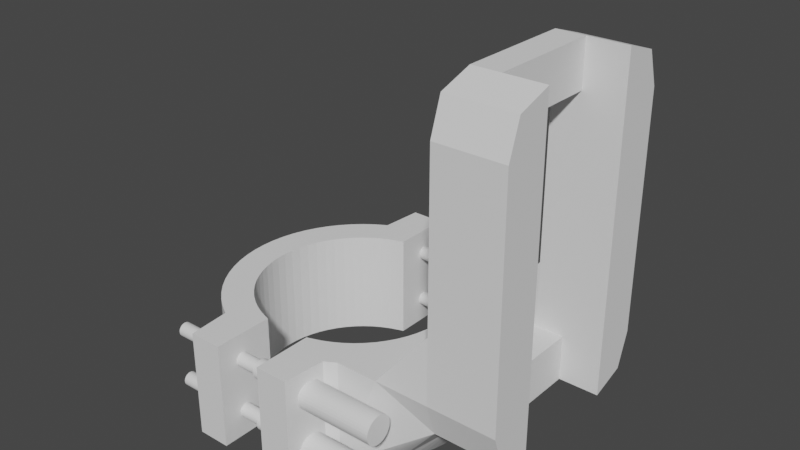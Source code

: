 # Source: SprayServo.blend  (saved by Blender 2.93.20; exported with 4.5.12 LTS)
import bpy
from mathutils import Matrix  # noqa: F401  (used for matrix-valued properties, if any)

bpy.ops.wm.read_factory_settings(use_empty=True)
scene = bpy.context.scene
scene.name = 'Scene'

# ---- collections
col_collection = bpy.data.collections.new('Collection'); scene.collection.children.link(col_collection)

# ---- world
world_world = bpy.data.worlds.new('World'); scene.world = world_world
world_world.use_nodes = True; world_world.node_tree.nodes.clear()
_N = world_world.node_tree.nodes; _L = world_world.node_tree.links
n0 = _N.new('ShaderNodeOutputWorld'); n0.name = 'World Output'; n0.location = (300, 300)
n1 = _N.new('ShaderNodeBackground'); n1.name = 'Background'; n1.location = (10, 300)
n1.inputs[0].default_value = (0.05088, 0.05088, 0.05088, 1.0)
_L.new(n1.outputs[0], n0.inputs[0])
n0.is_active_output = True
world_world.color = (0.05088, 0.05088, 0.05088)
world_world.use_sun_shadow = False
world_world.sun_shadow_jitter_overblur = 0.0

# ---- meshes
me_circle = bpy.data.meshes.new('Circle')
me_circle.from_pydata([(-4.292, 17.0, 9.0), (-5.08, 16.75, 9.0), (-6.697, 16.17, 9.0), (-8.249, 15.43, 9.0), (-9.722, 14.55, 9.0), (-11.1, 13.53, 9.0), (-12.37, 12.37, 9.0), (-13.53, 11.1, 9.0), (-14.55, 9.722, 9.0), (-15.43, 8.249, 9.0), (-16.17, 6.697, 9.0), (-16.75, 5.08, 9.0), (-17.16, 3.414, 9.0), (-17.42, 1.715, 9.0), (-4.292, 22.44, 9.0), (-6.643, 21.9, 9.0), (-8.757, 21.14, 9.0), (-10.79, 20.18, 9.0), (-12.71, 19.03, 9.0), (-14.52, 17.69, 9.0), (-16.18, 16.18, 9.0), (-17.69, 14.52, 9.0), (-19.03, 12.71, 9.0), (-20.18, 10.79, 9.0), (-21.14, 8.757, 9.0), (-21.9, 6.643, 9.0), (-22.44, 4.464, 9.0), (-22.77, 2.243, 9.0), (-5.08, 16.75, -10.0), (-4.292, 27.66, 9.0), (-6.259, 27.66, 9.0), (-8.251, 27.66, 9.0), (-10.16, 27.66, 9.0), (-17.5, 0.0, 9.0), (-22.88, 0.0, 9.0), (-4.292, 17.0, -10.0), (-6.697, 16.17, -10.0), (-8.249, 15.43, -10.0), (-9.722, 14.55, -10.0), (-11.1, 13.53, -10.0), (-12.37, 12.37, -10.0), (-13.53, 11.1, -10.0), (-14.55, 9.722, -10.0), (-15.43, 8.249, -10.0), (-16.17, 6.697, -10.0), (-16.75, 5.08, -10.0), (-17.16, 3.414, -10.0), (-17.42, 1.715, -10.0), (-4.292, 22.44, -10.0), (-6.643, 21.9, -10.0), (-8.757, 21.14, -10.0), (-10.79, 20.18, -10.0), (-12.71, 19.03, -10.0), (-14.52, 17.69, -10.0), (-16.18, 16.18, -10.0), (-17.69, 14.52, -10.0), (-19.03, 12.71, -10.0), (-20.18, 10.79, -10.0), (-21.14, 8.757, -10.0), (-21.9, 6.643, -10.0), (-22.44, 4.464, -10.0), (-22.77, 2.243, -10.0), (-4.292, 27.66, -10.0), (-6.259, 27.66, -10.0), (-8.251, 27.66, -10.0), (-10.16, 27.66, -10.0), (-17.5, 0.0, -10.0), (-22.88, 0.0, -10.0)], [], [(13, 12, 26, 27), (33, 13, 27, 34), (1, 0, 14, 15), (2, 1, 15, 16), (3, 2, 16, 17), (4, 3, 17, 18), (5, 4, 18, 19), (6, 5, 19, 20), (7, 6, 20, 21), (8, 7, 21, 22), (9, 8, 22, 23), (10, 9, 23, 24), (11, 10, 24, 25), (12, 11, 25, 26), (16, 15, 30, 31), (17, 16, 31, 32), (15, 14, 29, 30), (47, 61, 60, 46), (66, 67, 61, 47), (28, 49, 48, 35), (36, 50, 49, 28), (37, 51, 50, 36), (38, 52, 51, 37), (39, 53, 52, 38), (40, 54, 53, 39), (41, 55, 54, 40), (42, 56, 55, 41), (43, 57, 56, 42), (44, 58, 57, 43), (45, 59, 58, 44), (46, 60, 59, 45), (50, 64, 63, 49), (51, 65, 64, 50), (49, 63, 62, 48), (29, 62, 63, 30), (30, 63, 64, 31), (31, 64, 65, 32), (17, 51, 52, 18), (32, 65, 51, 17), (18, 52, 53, 19), (14, 48, 62, 29), (19, 53, 54, 20), (20, 54, 55, 21), (21, 55, 56, 22), (22, 56, 57, 23), (23, 57, 58, 24), (24, 58, 59, 25), (1, 28, 35, 0), (25, 59, 60, 26), (2, 36, 28, 1), (26, 60, 61, 27), (3, 37, 36, 2), (27, 61, 67, 34), (4, 38, 37, 3), (5, 39, 38, 4), (6, 40, 39, 5), (7, 41, 40, 6), (8, 42, 41, 7), (9, 43, 42, 8), (10, 44, 43, 9), (11, 45, 44, 10), (12, 46, 45, 11), (13, 47, 46, 12), (0, 35, 48, 14), (33, 66, 47, 13)])
_uv = me_circle.uv_layers.new(name='UVMap')
_uv.uv.foreach_set('vector', [0.0, 0.0, 0.0, 0.0, 0.0, 0.0, 0.0, 0.0, 0.0, 0.0, 0.0, 0.0, 0.0, 0.0, 0.0, 0.0, 0.0, 0.0, 0.0, 0.0, 0.0, 0.0, 0.0, 0.0, 0.0, 0.0, 0.0, 0.0, 0.0, 0.0, 0.0, 0.0, 0.0, 0.0, 0.0, 0.0, 0.0, 0.0, 0.0, 0.0, 0.0, 0.0, 0.0, 0.0, 0.0, 0.0, 0.0, 0.0, 0.0, 0.0, 0.0, 0.0, 0.0, 0.0, 0.0, 0.0, 0.0, 0.0, 0.0, 0.0, 0.0, 0.0, 0.0, 0.0, 0.0, 0.0, 0.0, 0.0, 0.0, 0.0, 0.0, 0.0, 0.0, 0.0, 0.0, 0.0, 0.0, 0.0, 0.0, 0.0, 0.0, 0.0, 0.0, 0.0, 0.0, 0.0, 0.0, 0.0, 0.0, 0.0, 0.0, 0.0, 0.0, 0.0, 0.0, 0.0, 0.0, 0.0, 0.0, 0.0, 0.0, 0.0, 0.0, 0.0, 0.0, 0.0, 0.0, 0.0, 0.0, 0.0, 0.0, 0.0, 0.0, 0.0, 0.0, 0.0, 0.0, 0.0, 0.0, 0.0, 0.0, 0.0, 0.0, 0.0, 0.0, 0.0, 0.0, 0.0, 0.0, 0.0, 0.0, 0.0, 0.0, 0.0, 0.0, 0.0, 0.0, 0.0, 0.0, 0.0, 0.0, 0.0, 0.0, 0.0, 0.0, 0.0, 0.0, 0.0, 0.0, 0.0, 0.0, 0.0, 0.0, 0.0, 0.0, 0.0, 0.0, 0.0, 0.0, 0.0, 0.0, 0.0, 0.0, 0.0, 0.0, 0.0, 0.0, 0.0, 0.0, 0.0, 0.0, 0.0, 0.0, 0.0, 0.0, 0.0, 0.0, 0.0, 0.0, 0.0, 0.0, 0.0, 0.0, 0.0, 0.0, 0.0, 0.0, 0.0, 0.0, 0.0, 0.0, 0.0, 0.0, 0.0, 0.0, 0.0, 0.0, 0.0, 0.0, 0.0, 0.0, 0.0, 0.0, 0.0, 0.0, 0.0, 0.0, 0.0, 0.0, 0.0, 0.0, 0.0, 0.0, 0.0, 0.0, 0.0, 0.0, 0.0, 0.0, 0.0, 0.0, 0.0, 0.0, 0.0, 0.0, 0.0, 0.0, 0.0, 0.0, 0.0, 0.0, 0.0, 0.0, 0.0, 0.0, 0.0, 0.0, 0.0, 0.0, 0.0, 0.0, 0.0, 0.0, 0.0, 0.0, 0.0, 0.0, 0.0, 0.0, 0.0, 0.0, 0.0, 0.0, 0.0, 0.0, 0.0, 0.0, 0.0, 0.0, 0.0, 0.0, 0.0, 0.0, 0.0, 0.0, 0.0, 0.0, 0.0, 0.0, 0.0, 0.0, 0.0, 0.0, 0.0, 0.0, 0.0, 0.0, 0.0, 0.0, 0.0, 0.0, 0.0, 0.0, 0.0, 0.0, 0.0, 0.0, 0.0, 0.0, 0.0, 0.0, 0.0, 0.0, 0.0, 0.0, 0.0, 0.0, 0.0, 0.0, 0.0, 0.0, 0.0, 0.0, 0.0, 0.0, 0.0, 0.0, 0.0, 0.0, 0.0, 0.0, 0.0, 0.0, 0.0, 0.0, 0.0, 0.0, 0.0, 0.0, 0.0, 0.0, 0.0, 0.0, 0.0, 0.0, 0.0, 0.0, 0.0, 0.0, 0.0, 0.0, 0.0, 0.0, 0.0, 0.0, 0.0, 0.0, 0.0, 0.0, 0.0, 0.0, 0.0, 0.0, 0.0, 0.0, 0.0, 0.0, 0.0, 0.0, 0.0, 0.0, 0.0, 0.0, 0.0, 0.0, 0.0, 0.0, 0.0, 0.0, 0.0, 0.0, 0.0, 0.0, 0.0, 0.0, 0.0, 0.0, 0.0, 0.0, 0.0, 0.0, 0.0, 0.0, 0.0, 0.0, 0.0, 0.0, 0.0, 0.0, 0.0, 0.0, 0.0, 0.0, 0.0, 0.0, 0.0, 0.0, 0.0, 0.0, 0.0, 0.0, 0.0, 0.0, 0.0, 0.0, 0.0, 0.0, 0.0, 0.0, 0.0, 0.0, 0.0, 0.0, 0.0, 0.0, 0.0, 0.0, 0.0, 0.0, 0.0, 0.0, 0.0, 0.0, 0.0, 0.0, 0.0, 0.0, 0.0, 0.0, 0.0, 0.0, 0.0, 0.0, 0.0, 0.0, 0.0, 0.0, 0.0, 0.0, 0.0, 0.0, 0.0, 0.0, 0.0, 0.0, 0.0, 0.0, 0.0, 0.0, 0.0, 0.0, 0.0, 0.0, 0.0, 0.0, 0.0, 0.0, 0.0, 0.0, 0.0, 0.0, 0.0, 0.0, 0.0, 0.0, 0.0, 0.0, 0.0, 0.0, 0.0, 0.0, 0.0, 0.0, 0.0, 0.0, 0.0, 0.0, 0.0, 0.0, 0.0, 0.0, 0.0, 0.0, 0.0, 0.0, 0.0, 0.0, 0.0, 0.0, 0.0, 0.0, 0.0, 0.0, 0.0, 0.0, 0.0, 0.0, 0.0, 0.0, 0.0, 0.0, 0.0, 0.0, 0.0, 0.0, 0.0, 0.0, 0.0, 0.0, 0.0, 0.0, 0.0, 0.0, 0.0, 0.0, 0.0, 0.0, 0.0, 0.0, 0.0, 0.0, 0.0, 0.0, 0.0, 0.0, 0.0, 0.0, 0.0, 0.0, 0.0])
me_circle.use_remesh_fix_poles = True
me_circle.use_remesh_preserve_attributes = False
me_circle.update()
me_circle_002 = bpy.data.meshes.new('Circle.002')
me_circle_002.from_pydata([(8.483, 25.41, 4.347), (8.483, 25.37, 4.835), (8.483, 25.22, 5.304), (8.483, 24.99, 5.736), (8.483, 24.68, 6.115), (8.483, 24.3, 6.426), (8.483, 23.87, 6.657), (8.483, 23.4, 6.799), (8.483, 22.91, 6.847), (8.483, 22.43, 6.799), (8.483, 21.96, 6.657), (8.483, 21.53, 6.426), (8.483, 21.15, 6.115), (8.483, 20.84, 5.736), (8.483, 20.61, 5.304), (8.483, 20.46, 4.835), (8.483, 20.41, 4.347), (8.483, 20.46, 3.859), (8.483, 20.61, 3.39), (8.483, 20.84, 2.958), (8.483, 21.15, 2.579), (8.483, 21.53, 2.268), (8.483, 21.96, 2.037), (8.483, 22.43, 1.895), (8.483, 22.91, 1.847), (8.483, 23.4, 1.895), (8.483, 23.87, 2.037), (8.483, 24.3, 2.268), (8.483, 24.68, 2.579), (8.483, 24.99, 2.958), (8.483, 25.22, 3.39), (8.483, 25.37, 3.859), (-0.007908, 23.58, 2.73), (8.483, 24.66, 4.347), (8.483, 24.63, 4.689), (8.483, 24.53, 5.017), (8.483, 24.37, 5.319), (8.483, 24.15, 5.585), (8.483, 23.89, 5.802), (8.483, 23.58, 5.964), (8.483, 23.26, 6.064), (8.483, 22.91, 6.097), (8.483, 22.57, 6.064), (8.483, 22.25, 5.964), (8.483, 21.94, 5.802), (8.483, 21.68, 5.585), (8.483, 21.46, 5.319), (8.483, 21.3, 5.017), (8.483, 21.2, 4.689), (8.483, 21.16, 4.347), (8.483, 21.2, 4.006), (8.483, 21.3, 3.677), (8.483, 21.46, 3.375), (8.483, 21.68, 3.11), (8.483, 21.94, 2.892), (8.483, 22.25, 2.73), (8.483, 22.57, 2.631), (8.483, 22.91, 2.597), (8.483, 23.26, 2.631), (8.483, 23.58, 2.73), (8.483, 23.89, 2.892), (8.483, 24.15, 3.11), (8.483, 24.37, 3.375), (8.483, 24.53, 3.677), (8.483, 24.63, 4.006), (24.15, 25.41, 4.347), (-17.97, 24.16, 4.347), (-17.97, 24.14, 4.591), (-17.97, 24.07, 4.826), (-17.97, 23.95, 5.042), (-17.97, 23.8, 5.231), (-17.97, 23.61, 5.387), (-17.97, 23.39, 5.502), (-17.97, 23.16, 5.573), (-17.97, 22.91, 5.597), (-17.97, 22.67, 5.573), (-17.97, 22.44, 5.502), (-17.97, 22.22, 5.387), (-17.97, 22.03, 5.231), (-17.97, 21.88, 5.042), (-17.97, 21.76, 4.826), (-17.97, 21.69, 4.591), (-17.97, 21.66, 4.347), (-17.97, 21.69, 4.103), (-17.97, 21.76, 3.869), (-17.97, 21.88, 3.653), (-17.97, 22.03, 3.463), (-17.97, 22.22, 3.308), (-17.97, 22.44, 3.192), (-17.97, 22.67, 3.121), (-17.97, 22.91, 3.097), (-17.97, 23.16, 3.121), (-17.97, 23.39, 3.192), (-17.97, 23.61, 3.308), (-17.97, 23.8, 3.463), (-17.97, 23.95, 3.653), (-17.97, 24.07, 3.869), (-17.97, 24.14, 4.103), (-17.97, 22.91, 4.347), (24.15, 25.37, 4.835), (24.15, 25.22, 5.304), (24.15, 24.99, 5.736), (24.15, 24.68, 6.115), (24.15, 24.3, 6.426), (24.15, 23.87, 6.657), (24.15, 23.4, 6.799), (24.15, 22.91, 6.847), (24.15, 22.43, 6.799), (24.15, 21.96, 6.657), (24.15, 21.53, 6.426), (24.15, 21.15, 6.115), (24.15, 20.84, 5.736), (24.15, 20.61, 5.304), (24.15, 20.46, 4.835), (24.15, 20.41, 4.347), (24.15, 20.46, 3.859), (24.15, 20.61, 3.39), (24.15, 20.84, 2.958), (24.15, 21.15, 2.579), (24.15, 21.53, 2.268), (24.15, 21.96, 2.037), (24.15, 22.43, 1.895), (24.15, 22.91, 1.847), (24.15, 23.4, 1.895), (24.15, 23.87, 2.037), (24.15, 24.3, 2.268), (24.15, 24.68, 2.579), (24.15, 24.99, 2.958), (24.15, 25.22, 3.39), (24.15, 25.37, 3.859), (24.15, 22.91, 4.347), (-0.007908, 21.68, 5.585), (-0.007908, 23.26, 2.631), (-0.007908, 21.94, 5.802), (-0.007908, 22.91, 2.597), (-0.007908, 22.25, 5.964), (-0.007908, 22.57, 2.631), (-0.007908, 22.57, 6.064), (-0.007908, 22.25, 2.73), (-0.007908, 22.91, 6.097), (-0.007908, 21.94, 2.892), (-0.007908, 23.26, 6.064), (-0.007908, 21.68, 3.11), (-0.007908, 23.58, 5.964), (-0.007908, 21.46, 3.375), (-0.007908, 23.89, 5.802), (-0.007908, 21.3, 3.677), (-0.007908, 24.63, 4.006), (-0.007908, 24.15, 5.585), (-0.007908, 21.2, 4.006), (-0.007908, 24.53, 3.677), (-0.007908, 24.37, 5.319), (-0.007908, 21.16, 4.347), (-0.007908, 24.37, 3.375), (-0.007908, 24.53, 5.017), (-0.007908, 21.2, 4.689), (-0.007908, 24.15, 3.11), (-0.007908, 23.89, 2.892), (-0.007908, 24.63, 4.689), (-0.007908, 24.66, 4.347), (-0.007908, 21.3, 5.017), (-0.007908, 21.46, 5.319), (-0.007908, 23.61, 3.308), (-0.007908, 24.16, 4.347), (-0.007908, 21.88, 5.042), (-0.007908, 23.39, 3.192), (-0.007908, 22.03, 5.231), (-0.007908, 23.16, 3.121), (-0.007908, 22.22, 5.387), (-0.007908, 22.91, 3.097), (-0.007908, 22.44, 5.502), (-0.007908, 22.67, 3.121), (-0.007908, 22.67, 5.573), (-0.007908, 22.44, 3.192), (-0.007908, 22.91, 5.597), (-0.007908, 22.22, 3.308), (-0.007908, 23.16, 5.573), (-0.007908, 22.03, 3.463), (-0.007908, 23.39, 5.502), (-0.007908, 21.88, 3.653), (-0.007908, 23.61, 5.387), (-0.007908, 21.76, 3.869), (-0.007908, 24.14, 4.103), (-0.007908, 23.8, 5.231), (-0.007908, 21.69, 4.103), (-0.007908, 24.07, 3.869), (-0.007908, 23.95, 5.042), (-0.007908, 21.66, 4.347), (-0.007908, 23.95, 3.653), (-0.007908, 24.07, 4.826), (-0.007908, 21.69, 4.591), (-0.007908, 23.8, 3.463), (-0.007908, 24.14, 4.591), (-0.007908, 21.76, 4.826), (8.483, 25.41, -5.459), (8.483, 25.37, -4.972), (8.483, 25.22, -4.503), (8.483, 24.99, -4.07), (8.483, 24.68, -3.691), (8.483, 24.3, -3.381), (8.483, 23.87, -3.15), (8.483, 23.4, -3.007), (8.483, 22.91, -2.959), (8.483, 22.43, -3.007), (8.483, 21.96, -3.15), (8.483, 21.53, -3.381), (8.483, 21.15, -3.691), (8.483, 20.84, -4.07), (8.483, 20.61, -4.503), (8.483, 20.46, -4.972), (8.483, 20.41, -5.459), (8.483, 20.46, -5.947), (8.483, 20.61, -6.416), (8.483, 20.84, -6.848), (8.483, 21.15, -7.227), (8.483, 21.53, -7.538), (8.483, 21.96, -7.769), (8.483, 22.43, -7.911), (8.483, 22.91, -7.959), (8.483, 23.4, -7.911), (8.483, 23.87, -7.769), (8.483, 24.3, -7.538), (8.483, 24.68, -7.227), (8.483, 24.99, -6.848), (8.483, 25.22, -6.416), (8.483, 25.37, -5.947), (-0.007908, 23.58, -7.076), (8.483, 24.66, -5.459), (8.483, 24.63, -5.118), (8.483, 24.53, -4.79), (8.483, 24.37, -4.487), (8.483, 24.15, -4.222), (8.483, 23.89, -4.004), (8.483, 23.58, -3.842), (8.483, 23.26, -3.743), (8.483, 22.91, -3.709), (8.483, 22.57, -3.743), (8.483, 22.25, -3.842), (8.483, 21.94, -4.004), (8.483, 21.68, -4.222), (8.483, 21.46, -4.487), (8.483, 21.3, -4.79), (8.483, 21.2, -5.118), (8.483, 21.16, -5.459), (8.483, 21.2, -5.801), (8.483, 21.3, -6.129), (8.483, 21.46, -6.431), (8.483, 21.68, -6.697), (8.483, 21.94, -6.914), (8.483, 22.25, -7.076), (8.483, 22.57, -7.176), (8.483, 22.91, -7.209), (8.483, 23.26, -7.176), (8.483, 23.58, -7.076), (8.483, 23.89, -6.914), (8.483, 24.15, -6.697), (8.483, 24.37, -6.431), (8.483, 24.53, -6.129), (8.483, 24.63, -5.801), (24.15, 25.41, -5.459), (-17.97, 24.16, -5.459), (-17.97, 24.14, -5.215), (-17.97, 24.07, -4.981), (-17.97, 23.95, -4.765), (-17.97, 23.8, -4.575), (-17.97, 23.61, -4.42), (-17.97, 23.39, -4.304), (-17.97, 23.16, -4.233), (-17.97, 22.91, -4.209), (-17.97, 22.67, -4.233), (-17.97, 22.44, -4.304), (-17.97, 22.22, -4.42), (-17.97, 22.03, -4.575), (-17.97, 21.88, -4.765), (-17.97, 21.76, -4.981), (-17.97, 21.69, -5.215), (-17.97, 21.66, -5.459), (-17.97, 21.69, -5.703), (-17.97, 21.76, -5.938), (-17.97, 21.88, -6.154), (-17.97, 22.03, -6.343), (-17.97, 22.22, -6.499), (-17.97, 22.44, -6.614), (-17.97, 22.67, -6.685), (-17.97, 22.91, -6.709), (-17.97, 23.16, -6.685), (-17.97, 23.39, -6.614), (-17.97, 23.61, -6.499), (-17.97, 23.8, -6.343), (-17.97, 23.95, -6.154), (-17.97, 24.07, -5.938), (-17.97, 24.14, -5.703), (-17.97, 22.91, -5.459), (24.15, 25.37, -4.972), (24.15, 25.22, -4.503), (24.15, 24.99, -4.07), (24.15, 24.68, -3.691), (24.15, 24.3, -3.381), (24.15, 23.87, -3.15), (24.15, 23.4, -3.007), (24.15, 22.91, -2.959), (24.15, 22.43, -3.007), (24.15, 21.96, -3.15), (24.15, 21.53, -3.381), (24.15, 21.15, -3.691), (24.15, 20.84, -4.07), (24.15, 20.61, -4.503), (24.15, 20.46, -4.972), (24.15, 20.41, -5.459), (24.15, 20.46, -5.947), (24.15, 20.61, -6.416), (24.15, 20.84, -6.848), (24.15, 21.15, -7.227), (24.15, 21.53, -7.538), (24.15, 21.96, -7.769), (24.15, 22.43, -7.911), (24.15, 22.91, -7.959), (24.15, 23.4, -7.911), (24.15, 23.87, -7.769), (24.15, 24.3, -7.538), (24.15, 24.68, -7.227), (24.15, 24.99, -6.848), (24.15, 25.22, -6.416), (24.15, 25.37, -5.947), (24.15, 22.91, -5.459), (-0.007908, 21.68, -4.222), (-0.007908, 23.26, -7.176), (-0.007908, 21.94, -4.004), (-0.007908, 22.91, -7.209), (-0.007908, 22.25, -3.842), (-0.007908, 22.57, -7.176), (-0.007908, 22.57, -3.743), (-0.007908, 22.25, -7.076), (-0.007908, 22.91, -3.709), (-0.007908, 21.94, -6.914), (-0.007908, 23.26, -3.743), (-0.007908, 21.68, -6.697), (-0.007908, 23.58, -3.842), (-0.007908, 21.46, -6.431), (-0.007908, 23.89, -4.004), (-0.007908, 21.3, -6.129), (-0.007908, 24.63, -5.801), (-0.007908, 24.15, -4.222), (-0.007908, 21.2, -5.801), (-0.007908, 24.53, -6.129), (-0.007908, 24.37, -4.487), (-0.007908, 21.16, -5.459), (-0.007908, 24.37, -6.431), (-0.007908, 24.53, -4.79), (-0.007908, 21.2, -5.118), (-0.007908, 24.15, -6.697), (-0.007908, 23.89, -6.914), (-0.007908, 24.63, -5.118), (-0.007908, 24.66, -5.459), (-0.007908, 21.3, -4.79), (-0.007908, 21.46, -4.487), (-0.007908, 23.61, -6.499), (-0.007908, 24.16, -5.459), (-0.007908, 21.88, -4.765), (-0.007908, 23.39, -6.614), (-0.007908, 22.03, -4.575), (-0.007908, 23.16, -6.685), (-0.007908, 22.22, -4.42), (-0.007908, 22.91, -6.709), (-0.007908, 22.44, -4.304), (-0.007908, 22.67, -6.685), (-0.007908, 22.67, -4.233), (-0.007908, 22.44, -6.614), (-0.007908, 22.91, -4.209), (-0.007908, 22.22, -6.499), (-0.007908, 23.16, -4.233), (-0.007908, 22.03, -6.343), (-0.007908, 23.39, -4.304), (-0.007908, 21.88, -6.154), (-0.007908, 23.61, -4.42), (-0.007908, 21.76, -5.938), (-0.007908, 24.14, -5.703), (-0.007908, 23.8, -4.575), (-0.007908, 21.69, -5.703), (-0.007908, 24.07, -5.938), (-0.007908, 23.95, -4.765), (-0.007908, 21.66, -5.459), (-0.007908, 23.95, -6.154), (-0.007908, 24.07, -4.981), (-0.007908, 21.69, -5.215), (-0.007908, 23.8, -6.343), (-0.007908, 24.14, -5.215), (-0.007908, 21.76, -4.981)], [], [(23, 24, 122, 121), (9, 10, 108, 107), (22, 23, 121, 120), (8, 9, 107, 106), (21, 22, 120, 119), (7, 8, 106, 105), (20, 21, 119, 118), (6, 7, 105, 104), (19, 20, 118, 117), (5, 6, 104, 103), (18, 19, 117, 116), (31, 0, 65, 129), (4, 5, 103, 102), (17, 18, 116, 115), (30, 31, 129, 128), (3, 4, 102, 101), (16, 17, 115, 114), (29, 30, 128, 127), (2, 3, 101, 100), (15, 16, 114, 113), (28, 29, 127, 126), (1, 2, 100, 99), (14, 15, 113, 112), (27, 28, 126, 125), (0, 1, 99, 65), (13, 14, 112, 111), (26, 27, 125, 124), (12, 13, 111, 110), (25, 26, 124, 123), (11, 12, 110, 109), (24, 25, 123, 122), (10, 11, 109, 108), (162, 165, 92, 93), (164, 166, 78, 79), (165, 167, 91, 92), (166, 168, 77, 78), (167, 169, 90, 91), (168, 170, 76, 77), (169, 171, 89, 90), (170, 172, 75, 76), (171, 173, 88, 89), (172, 174, 74, 75), (173, 175, 87, 88), (174, 176, 73, 74), (175, 177, 86, 87), (176, 178, 72, 73), (177, 179, 85, 86), (178, 180, 71, 72), (179, 181, 84, 85), (163, 182, 97, 66), (180, 183, 70, 71), (181, 184, 83, 84), (182, 185, 96, 97), (183, 186, 69, 70), (184, 187, 82, 83), (185, 188, 95, 96), (186, 189, 68, 69), (187, 190, 81, 82), (188, 191, 94, 95), (189, 192, 67, 68), (190, 193, 80, 81), (191, 162, 93, 94), (192, 163, 66, 67), (193, 164, 79, 80), (11, 10, 43, 44), (25, 24, 57, 58), (12, 11, 44, 45), (26, 25, 58, 59), (13, 12, 45, 46), (27, 26, 59, 60), (14, 13, 46, 47), (1, 0, 33, 34), (28, 27, 60, 61), (15, 14, 47, 48), (2, 1, 34, 35), (29, 28, 61, 62), (16, 15, 48, 49), (3, 2, 35, 36), (30, 29, 62, 63), (17, 16, 49, 50), (4, 3, 36, 37), (31, 30, 63, 64), (18, 17, 50, 51), (5, 4, 37, 38), (0, 31, 64, 33), (19, 18, 51, 52), (6, 5, 38, 39), (20, 19, 52, 53), (7, 6, 39, 40), (21, 20, 53, 54), (8, 7, 40, 41), (22, 21, 54, 55), (9, 8, 41, 42), (23, 22, 55, 56), (10, 9, 42, 43), (24, 23, 56, 57), (82, 81, 98), (69, 68, 98), (96, 95, 98), (83, 82, 98), (70, 69, 98), (97, 96, 98), (84, 83, 98), (71, 70, 98), (66, 97, 98), (85, 84, 98), (72, 71, 98), (86, 85, 98), (73, 72, 98), (87, 86, 98), (74, 73, 98), (88, 87, 98), (75, 74, 98), (89, 88, 98), (76, 75, 98), (90, 89, 98), (77, 76, 98), (91, 90, 98), (78, 77, 98), (92, 91, 98), (79, 78, 98), (93, 92, 98), (80, 79, 98), (67, 66, 98), (94, 93, 98), (81, 80, 98), (68, 67, 98), (95, 94, 98), (114, 130, 113), (101, 130, 100), (128, 130, 127), (115, 130, 114), (102, 130, 101), (129, 130, 128), (116, 130, 115), (103, 130, 102), (65, 130, 129), (117, 130, 116), (104, 130, 103), (118, 130, 117), (105, 130, 104), (119, 130, 118), (106, 130, 105), (120, 130, 119), (107, 130, 106), (121, 130, 120), (108, 130, 107), (122, 130, 121), (109, 130, 108), (123, 130, 122), (110, 130, 109), (124, 130, 123), (111, 130, 110), (125, 130, 124), (112, 130, 111), (99, 130, 65), (126, 130, 125), (113, 130, 112), (100, 130, 99), (127, 130, 126), (47, 46, 161, 160), (34, 33, 159, 158), (61, 60, 157, 156), (48, 47, 160, 155), (35, 34, 158, 154), (62, 61, 156, 153), (49, 48, 155, 152), (36, 35, 154, 151), (63, 62, 153, 150), (50, 49, 152, 149), (37, 36, 151, 148), (64, 63, 150, 147), (51, 50, 149, 146), (38, 37, 148, 145), (33, 64, 147, 159), (52, 51, 146, 144), (39, 38, 145, 143), (53, 52, 144, 142), (40, 39, 143, 141), (54, 53, 142, 140), (41, 40, 141, 139), (55, 54, 140, 138), (42, 41, 139, 137), (56, 55, 138, 136), (43, 42, 137, 135), (57, 56, 136, 134), (44, 43, 135, 133), (58, 57, 134, 132), (45, 44, 133, 131), (59, 58, 132, 32), (46, 45, 131, 161), (60, 59, 32, 157), (160, 161, 164, 193), (158, 159, 163, 192), (156, 157, 162, 191), (155, 160, 193, 190), (154, 158, 192, 189), (153, 156, 191, 188), (152, 155, 190, 187), (151, 154, 189, 186), (150, 153, 188, 185), (149, 152, 187, 184), (148, 151, 186, 183), (147, 150, 185, 182), (146, 149, 184, 181), (145, 148, 183, 180), (159, 147, 182, 163), (144, 146, 181, 179), (143, 145, 180, 178), (142, 144, 179, 177), (141, 143, 178, 176), (140, 142, 177, 175), (139, 141, 176, 174), (138, 140, 175, 173), (137, 139, 174, 172), (136, 138, 173, 171), (135, 137, 172, 170), (134, 136, 171, 169), (133, 135, 170, 168), (132, 134, 169, 167), (131, 133, 168, 166), (32, 132, 167, 165), (161, 131, 166, 164), (157, 32, 165, 162), (217, 218, 316, 315), (203, 204, 302, 301), (216, 217, 315, 314), (202, 203, 301, 300), (215, 216, 314, 313), (201, 202, 300, 299), (214, 215, 313, 312), (200, 201, 299, 298), (213, 214, 312, 311), (199, 200, 298, 297), (212, 213, 311, 310), (225, 194, 259, 323), (198, 199, 297, 296), (211, 212, 310, 309), (224, 225, 323, 322), (197, 198, 296, 295), (210, 211, 309, 308), (223, 224, 322, 321), (196, 197, 295, 294), (209, 210, 308, 307), (222, 223, 321, 320), (195, 196, 294, 293), (208, 209, 307, 306), (221, 222, 320, 319), (194, 195, 293, 259), (207, 208, 306, 305), (220, 221, 319, 318), (206, 207, 305, 304), (219, 220, 318, 317), (205, 206, 304, 303), (218, 219, 317, 316), (204, 205, 303, 302), (356, 359, 286, 287), (358, 360, 272, 273), (359, 361, 285, 286), (360, 362, 271, 272), (361, 363, 284, 285), (362, 364, 270, 271), (363, 365, 283, 284), (364, 366, 269, 270), (365, 367, 282, 283), (366, 368, 268, 269), (367, 369, 281, 282), (368, 370, 267, 268), (369, 371, 280, 281), (370, 372, 266, 267), (371, 373, 279, 280), (372, 374, 265, 266), (373, 375, 278, 279), (357, 376, 291, 260), (374, 377, 264, 265), (375, 378, 277, 278), (376, 379, 290, 291), (377, 380, 263, 264), (378, 381, 276, 277), (379, 382, 289, 290), (380, 383, 262, 263), (381, 384, 275, 276), (382, 385, 288, 289), (383, 386, 261, 262), (384, 387, 274, 275), (385, 356, 287, 288), (386, 357, 260, 261), (387, 358, 273, 274), (205, 204, 237, 238), (219, 218, 251, 252), (206, 205, 238, 239), (220, 219, 252, 253), (207, 206, 239, 240), (221, 220, 253, 254), (208, 207, 240, 241), (195, 194, 227, 228), (222, 221, 254, 255), (209, 208, 241, 242), (196, 195, 228, 229), (223, 222, 255, 256), (210, 209, 242, 243), (197, 196, 229, 230), (224, 223, 256, 257), (211, 210, 243, 244), (198, 197, 230, 231), (225, 224, 257, 258), (212, 211, 244, 245), (199, 198, 231, 232), (194, 225, 258, 227), (213, 212, 245, 246), (200, 199, 232, 233), (214, 213, 246, 247), (201, 200, 233, 234), (215, 214, 247, 248), (202, 201, 234, 235), (216, 215, 248, 249), (203, 202, 235, 236), (217, 216, 249, 250), (204, 203, 236, 237), (218, 217, 250, 251), (276, 275, 292), (263, 262, 292), (290, 289, 292), (277, 276, 292), (264, 263, 292), (291, 290, 292), (278, 277, 292), (265, 264, 292), (260, 291, 292), (279, 278, 292), (266, 265, 292), (280, 279, 292), (267, 266, 292), (281, 280, 292), (268, 267, 292), (282, 281, 292), (269, 268, 292), (283, 282, 292), (270, 269, 292), (284, 283, 292), (271, 270, 292), (285, 284, 292), (272, 271, 292), (286, 285, 292), (273, 272, 292), (287, 286, 292), (274, 273, 292), (261, 260, 292), (288, 287, 292), (275, 274, 292), (262, 261, 292), (289, 288, 292), (308, 324, 307), (295, 324, 294), (322, 324, 321), (309, 324, 308), (296, 324, 295), (323, 324, 322), (310, 324, 309), (297, 324, 296), (259, 324, 323), (311, 324, 310), (298, 324, 297), (312, 324, 311), (299, 324, 298), (313, 324, 312), (300, 324, 299), (314, 324, 313), (301, 324, 300), (315, 324, 314), (302, 324, 301), (316, 324, 315), (303, 324, 302), (317, 324, 316), (304, 324, 303), (318, 324, 317), (305, 324, 304), (319, 324, 318), (306, 324, 305), (293, 324, 259), (320, 324, 319), (307, 324, 306), (294, 324, 293), (321, 324, 320), (241, 240, 355, 354), (228, 227, 353, 352), (255, 254, 351, 350), (242, 241, 354, 349), (229, 228, 352, 348), (256, 255, 350, 347), (243, 242, 349, 346), (230, 229, 348, 345), (257, 256, 347, 344), (244, 243, 346, 343), (231, 230, 345, 342), (258, 257, 344, 341), (245, 244, 343, 340), (232, 231, 342, 339), (227, 258, 341, 353), (246, 245, 340, 338), (233, 232, 339, 337), (247, 246, 338, 336), (234, 233, 337, 335), (248, 247, 336, 334), (235, 234, 335, 333), (249, 248, 334, 332), (236, 235, 333, 331), (250, 249, 332, 330), (237, 236, 331, 329), (251, 250, 330, 328), (238, 237, 329, 327), (252, 251, 328, 326), (239, 238, 327, 325), (253, 252, 326, 226), (240, 239, 325, 355), (254, 253, 226, 351), (354, 355, 358, 387), (352, 353, 357, 386), (350, 351, 356, 385), (349, 354, 387, 384), (348, 352, 386, 383), (347, 350, 385, 382), (346, 349, 384, 381), (345, 348, 383, 380), (344, 347, 382, 379), (343, 346, 381, 378), (342, 345, 380, 377), (341, 344, 379, 376), (340, 343, 378, 375), (339, 342, 377, 374), (353, 341, 376, 357), (338, 340, 375, 373), (337, 339, 374, 372), (336, 338, 373, 371), (335, 337, 372, 370), (334, 336, 371, 369), (333, 335, 370, 368), (332, 334, 369, 367), (331, 333, 368, 366), (330, 332, 367, 365), (329, 331, 366, 364), (328, 330, 365, 363), (327, 329, 364, 362), (326, 328, 363, 361), (325, 327, 362, 360), (226, 326, 361, 359), (355, 325, 360, 358), (351, 226, 359, 356)])
_uv = me_circle_002.uv_layers.new(name='UVMap')
_uv.uv.foreach_set('vector', [0.0, 0.0, 0.0, 0.0, 0.0, 0.0, 0.0, 0.0, 0.0, 0.0, 0.0, 0.0, 0.0, 0.0, 0.0, 0.0, 0.0, 0.0, 0.0, 0.0, 0.0, 0.0, 0.0, 0.0, 0.0, 0.0, 0.0, 0.0, 0.0, 0.0, 0.0, 0.0, 0.0, 0.0, 0.0, 0.0, 0.0, 0.0, 0.0, 0.0, 0.0, 0.0, 0.0, 0.0, 0.0, 0.0, 0.0, 0.0, 0.0, 0.0, 0.0, 0.0, 0.0, 0.0, 0.0, 0.0, 0.0, 0.0, 0.0, 0.0, 0.0, 0.0, 0.0, 0.0, 0.0, 0.0, 0.0, 0.0, 0.0, 0.0, 0.0, 0.0, 0.0, 0.0, 0.0, 0.0, 0.0, 0.0, 0.0, 0.0, 0.0, 0.0, 0.0, 0.0, 0.0, 0.0, 0.0, 0.0, 0.0, 0.0, 0.0, 0.0, 0.0, 0.0, 0.0, 0.0, 0.0, 0.0, 0.0, 0.0, 0.0, 0.0, 0.0, 0.0, 0.0, 0.0, 0.0, 0.0, 0.0, 0.0, 0.0, 0.0, 0.0, 0.0, 0.0, 0.0, 0.0, 0.0, 0.0, 0.0, 0.0, 0.0, 0.0, 0.0, 0.0, 0.0, 0.0, 0.0, 0.0, 0.0, 0.0, 0.0, 0.0, 0.0, 0.0, 0.0, 0.0, 0.0, 0.0, 0.0, 0.0, 0.0, 0.0, 0.0, 0.0, 0.0, 0.0, 0.0, 0.0, 0.0, 0.0, 0.0, 0.0, 0.0, 0.0, 0.0, 0.0, 0.0, 0.0, 0.0, 0.0, 0.0, 0.0, 0.0, 0.0, 0.0, 0.0, 0.0, 0.0, 0.0, 0.0, 0.0, 0.0, 0.0, 0.0, 0.0, 0.0, 0.0, 0.0, 0.0, 0.0, 0.0, 0.0, 0.0, 0.0, 0.0, 0.0, 0.0, 0.0, 0.0, 0.0, 0.0, 0.0, 0.0, 0.0, 0.0, 0.0, 0.0, 0.0, 0.0, 0.0, 0.0, 0.0, 0.0, 0.0, 0.0, 0.0, 0.0, 0.0, 0.0, 0.0, 0.0, 0.0, 0.0, 0.0, 0.0, 0.0, 0.0, 0.0, 0.0, 0.0, 0.0, 0.0, 0.0, 0.0, 0.0, 0.0, 0.0, 0.0, 0.0, 0.0, 0.0, 0.0, 0.0, 0.0, 0.0, 0.0, 0.0, 0.0, 0.0, 0.0, 0.0, 0.0, 0.0, 0.0, 0.0, 0.0, 0.0, 0.0, 0.0, 0.0, 0.0, 0.0, 0.0, 0.0, 0.0, 0.0, 0.0, 0.0, 0.0, 0.0, 0.0, 0.0, 0.0, 0.0, 0.0, 0.0, 0.0, 0.0, 0.0, 0.0, 0.0, 0.0, 0.0, 0.0, 0.0, 0.0, 0.0, 0.0, 0.0, 0.0, 0.0, 0.0, 0.0, 0.0, 0.0, 0.0, 0.0, 0.0, 0.0, 0.0, 0.0, 0.0, 0.0, 0.0, 0.0, 0.0, 0.0, 0.0, 0.0, 0.0, 0.0, 0.0, 0.0, 0.0, 0.0, 0.0, 0.0, 0.0, 0.0, 0.0, 0.0, 0.0, 0.0, 0.0, 0.0, 0.0, 0.0, 0.0, 0.0, 0.0, 0.0, 0.0, 0.0, 0.0, 0.0, 0.0, 0.0, 0.0, 0.0, 0.0, 0.0, 0.0, 0.0, 0.0, 0.0, 0.0, 0.0, 0.0, 0.0, 0.0, 0.0, 0.0, 0.0, 0.0, 0.0, 0.0, 0.0, 0.0, 0.0, 0.0, 0.0, 0.0, 0.0, 0.0, 0.0, 0.0, 0.0, 0.0, 0.0, 0.0, 0.0, 0.0, 0.0, 0.0, 0.0, 0.0, 0.0, 0.0, 0.0, 0.0, 0.0, 0.0, 0.0, 0.0, 0.0, 0.0, 0.0, 0.0, 0.0, 0.0, 0.0, 0.0, 0.0, 0.0, 0.0, 0.0, 0.0, 0.0, 0.0, 0.0, 0.0, 0.0, 0.0, 0.0, 0.0, 0.0, 0.0, 0.0, 0.0, 0.0, 0.0, 0.0, 0.0, 0.0, 0.0, 0.0, 0.0, 0.0, 0.0, 0.0, 0.0, 0.0, 0.0, 0.0, 0.0, 0.0, 0.0, 0.0, 0.0, 0.0, 0.0, 0.0, 0.0, 0.0, 0.0, 0.0, 0.0, 0.0, 0.0, 0.0, 0.0, 0.0, 0.0, 0.0, 0.0, 0.0, 0.0, 0.0, 0.0, 0.0, 0.0, 0.0, 0.0, 0.0, 0.0, 0.0, 0.0, 0.0, 0.0, 0.0, 0.0, 0.0, 0.0, 0.0, 0.0, 0.0, 0.0, 0.0, 0.0, 0.0, 0.0, 0.0, 0.0, 0.0, 0.0, 0.0, 0.0, 0.0, 0.0, 0.0, 0.0, 0.0, 0.0, 0.0, 0.0, 0.0, 0.0, 0.0, 0.0, 0.0, 0.0, 0.0, 0.0, 0.0, 0.0, 0.0, 0.0, 0.0, 0.0, 0.0, 0.0, 0.0, 0.0, 0.0, 0.0, 0.0, 0.0, 0.0, 0.0, 0.0, 0.0, 0.0, 0.0, 0.0, 0.0, 0.0, 0.0, 0.0, 0.0, 0.0, 0.0, 0.0, 0.0, 0.0, 0.0, 0.0, 0.0, 0.0, 0.0, 0.0, 0.0, 0.0, 0.0, 0.0, 0.0, 0.0, 0.0, 0.0, 0.0, 0.0, 0.0, 0.0, 0.0, 0.0, 0.0, 0.0, 0.0, 0.0, 0.0, 0.0, 0.0, 0.0, 0.0, 0.0, 0.0, 0.0, 0.0, 0.0, 0.0, 0.0, 0.0, 0.0, 0.0, 0.0, 0.0, 0.0, 0.0, 0.0, 0.0, 0.0, 0.0, 0.0, 0.0, 0.0, 0.0, 0.0, 0.0, 0.0, 0.0, 0.0, 0.0, 0.0, 0.0, 0.0, 0.0, 0.0, 0.0, 0.0, 0.0, 0.0, 0.0, 0.0, 0.0, 0.0, 0.0, 0.0, 0.0, 0.0, 0.0, 0.0, 0.0, 0.0, 0.0, 0.0, 0.0, 0.0, 0.0, 0.0, 0.0, 0.0, 0.0, 0.0, 0.0, 0.0, 0.0, 0.0, 0.0, 0.0, 0.0, 0.0, 0.0, 0.0, 0.0, 0.0, 0.0, 0.0, 0.0, 0.0, 0.0, 0.0, 0.0, 0.0, 0.0, 0.0, 0.0, 0.0, 0.0, 0.0, 0.0, 0.0, 0.0, 0.0, 0.0, 0.0, 0.0, 0.0, 0.0, 0.0, 0.0, 0.0, 0.0, 0.0, 0.0, 0.0, 0.0, 0.0, 0.0, 0.0, 0.0, 0.0, 0.0, 0.0, 0.0, 0.0, 0.0, 0.0, 0.0, 0.0, 0.0, 0.0, 0.0, 0.0, 0.0, 0.0, 0.0, 0.0, 0.0, 0.0, 0.0, 0.0, 0.0, 0.0, 0.0, 0.0, 0.0, 0.0, 0.0, 0.0, 0.0, 0.0, 0.0, 0.0, 0.0, 0.0, 0.0, 0.0, 0.0, 0.0, 0.0, 0.0, 0.0, 0.0, 0.0, 0.0, 0.0, 0.0, 0.0, 0.0, 0.0, 0.0, 0.0, 0.0, 0.0, 0.0, 0.0, 0.0, 0.0, 0.0, 0.0, 0.0, 0.0, 0.0, 0.0, 0.0, 0.0, 0.0, 0.0, 0.0, 0.0, 0.0, 0.0, 0.0, 0.0, 0.0, 0.0, 0.0, 0.0, 0.0, 0.0, 0.0, 0.0, 0.0, 0.0, 0.0, 0.0, 0.0, 0.0, 0.0, 0.0, 0.0, 0.0, 0.0, 0.0, 0.0, 0.0, 0.0, 0.0, 0.0, 0.0, 0.0, 0.0, 0.0, 0.0, 0.0, 0.0, 0.0, 0.0, 0.0, 0.0, 0.0, 0.0, 0.0, 0.0, 0.0, 0.0, 0.0, 0.0, 0.0, 0.0, 0.0, 0.0, 0.0, 0.0, 0.0, 0.0, 0.0, 0.0, 0.0, 0.0, 0.0, 0.0, 0.0, 0.0, 0.0, 0.0, 0.0, 0.0, 0.0, 0.0, 0.0, 0.0, 0.0, 0.0, 0.0, 0.0, 0.0, 0.0, 0.0, 0.0, 0.0, 0.0, 0.0, 0.0, 0.0, 0.0, 0.0, 0.0, 0.0, 0.0, 0.0, 0.0, 0.0, 0.0, 0.0, 0.0, 0.0, 0.0, 0.0, 0.0, 0.0, 0.0, 0.0, 0.0, 0.0, 0.0, 0.0, 0.0, 0.0, 0.0, 0.0, 0.0, 0.0, 0.0, 0.0, 0.0, 0.0, 0.0, 0.0, 0.0, 0.0, 0.0, 0.0, 0.0, 0.0, 0.0, 0.0, 0.0, 0.0, 0.0, 0.0, 0.0, 0.0, 0.0, 0.0, 0.0, 0.0, 0.0, 0.0, 0.0, 0.0, 0.0, 0.0, 0.0, 0.0, 0.0, 0.0, 0.0, 0.0, 0.0, 0.0, 0.0, 0.0, 0.0, 0.0, 0.0, 0.0, 0.0, 0.0, 0.0, 0.0, 0.0, 0.0, 0.0, 0.0, 0.0, 0.0, 0.0, 0.0, 0.0, 0.0, 0.0, 0.0, 0.0, 0.0, 0.0, 0.0, 0.0, 0.0, 0.0, 0.0, 0.0, 0.0, 0.0, 0.0, 0.0, 0.0, 0.0, 0.0, 0.0, 0.0, 0.0, 0.0, 0.0, 0.0, 0.0, 0.0, 0.0, 0.0, 0.0, 0.0, 0.0, 0.0, 0.0, 0.0, 0.0, 0.0, 0.0, 0.0, 0.0, 0.0, 0.0, 0.0, 0.0, 0.0, 0.0, 0.0, 0.0, 0.0, 0.0, 0.0, 0.0, 0.0, 0.0, 0.0, 0.0, 0.0, 0.0, 0.0, 0.0, 0.0, 0.0, 0.0, 0.0, 0.0, 0.0, 0.0, 0.0, 0.0, 0.0, 0.0, 0.0, 0.0, 0.0, 0.0, 0.0, 0.0, 0.0, 0.0, 0.0, 0.0, 0.0, 0.0, 0.0, 0.0, 0.0, 0.0, 0.0, 0.0, 0.0, 0.0, 0.0, 0.0, 0.0, 0.0, 0.0, 0.0, 0.0, 0.0, 0.0, 0.0, 0.0, 0.0, 0.0, 0.0, 0.0, 0.0, 0.0, 0.0, 0.0, 0.0, 0.0, 0.0, 0.0, 0.0, 0.0, 0.0, 0.0, 0.0, 0.0, 0.0, 0.0, 0.0, 0.0, 0.0, 0.0, 0.0, 0.0, 0.0, 0.0, 0.0, 0.0, 0.0, 0.0, 0.0, 0.0, 0.0, 0.0, 0.0, 0.0, 0.0, 0.0, 0.0, 0.0, 0.0, 0.0, 0.0, 0.0, 0.0, 0.0, 0.0, 0.0, 0.0, 0.0, 0.0, 0.0, 0.0, 0.0, 0.0, 0.0, 0.0, 0.0, 0.0, 0.0, 0.0, 0.0, 0.0, 0.0, 0.0, 0.0, 0.0, 0.0, 0.0, 0.0, 0.0, 0.0, 0.0, 0.0, 0.0, 0.0, 0.0, 0.0, 0.0, 0.0, 0.0, 0.0, 0.0, 0.0, 0.0, 0.0, 0.0, 0.0, 0.0, 0.0, 0.0, 0.0, 0.0, 0.0, 0.0, 0.0, 0.0, 0.0, 0.0, 0.0, 0.0, 0.0, 0.0, 0.0, 0.0, 0.0, 0.0, 0.0, 0.0, 0.0, 0.0, 0.0, 0.0, 0.0, 0.0, 0.0, 0.0, 0.0, 0.0, 0.0, 0.0, 0.0, 0.0, 0.0, 0.0, 0.0, 0.0, 0.0, 0.0, 0.0, 0.0, 0.0, 0.0, 0.0, 0.0, 0.0, 0.0, 0.0, 0.0, 0.0, 0.0, 0.0, 0.0, 0.0, 0.0, 0.0, 0.0, 0.0, 0.0, 0.0, 0.0, 0.0, 0.0, 0.0, 0.0, 0.0, 0.0, 0.0, 0.0, 0.0, 0.0, 0.0, 0.0, 0.0, 0.0, 0.0, 0.0, 0.0, 0.0, 0.0, 0.0, 0.0, 0.0, 0.0, 0.0, 0.0, 0.0, 0.0, 0.0, 0.0, 0.0, 0.0, 0.0, 0.0, 0.0, 0.0, 0.0, 0.0, 0.0, 0.0, 0.0, 0.0, 0.0, 0.0, 0.0, 0.0, 0.0, 0.0, 0.0, 0.0, 0.0, 0.0, 0.0, 0.0, 0.0, 0.0, 0.0, 0.0, 0.0, 0.0, 0.0, 0.0, 0.0, 0.0, 0.0, 0.0, 0.0, 0.0, 0.0, 0.0, 0.0, 0.0, 0.0, 0.0, 0.0, 0.0, 0.0, 0.0, 0.0, 0.0, 0.0, 0.0, 0.0, 0.0, 0.0, 0.0, 0.0, 0.0, 0.0, 0.0, 0.0, 0.0, 0.0, 0.0, 0.0, 0.0, 0.0, 0.0, 0.0, 0.0, 0.0, 0.0, 0.0, 0.0, 0.0, 0.0, 0.0, 0.0, 0.0, 0.0, 0.0, 0.0, 0.0, 0.0, 0.0, 0.0, 0.0, 0.0, 0.0, 0.0, 0.0, 0.0, 0.0, 0.0, 0.0, 0.0, 0.0, 0.0, 0.0, 0.0, 0.0, 0.0, 0.0, 0.0, 0.0, 0.0, 0.0, 0.0, 0.0, 0.0, 0.0, 0.0, 0.0, 0.0, 0.0, 0.0, 0.0, 0.0, 0.0, 0.0, 0.0, 0.0, 0.0, 0.0, 0.0, 0.0, 0.0, 0.0, 0.0, 0.0, 0.0, 0.0, 0.0, 0.0, 0.0, 0.0, 0.0, 0.0, 0.0, 0.0, 0.0, 0.0, 0.0, 0.0, 0.0, 0.0, 0.0, 0.0, 0.0, 0.0, 0.0, 0.0, 0.0, 0.0, 0.0, 0.0, 0.0, 0.0, 0.0, 0.0, 0.0, 0.0, 0.0, 0.0, 0.0, 0.0, 0.0, 0.0, 0.0, 0.0, 0.0, 0.0, 0.0, 0.0, 0.0, 0.0, 0.0, 0.0, 0.0, 0.0, 0.0, 0.0, 0.0, 0.0, 0.0, 0.0, 0.0, 0.0, 0.0, 0.0, 0.0, 0.0, 0.0, 0.0, 0.0, 0.0, 0.0, 0.0, 0.0, 0.0, 0.0, 0.0, 0.0, 0.0, 0.0, 0.0, 0.0, 0.0, 0.0, 0.0, 0.0, 0.0, 0.0, 0.0, 0.0, 0.0, 0.0, 0.0, 0.0, 0.0, 0.0, 0.0, 0.0, 0.0, 0.0, 0.0, 0.0, 0.0, 0.0, 0.0, 0.0, 0.0, 0.0, 0.0, 0.0, 0.0, 0.0, 0.0, 0.0, 0.0, 0.0, 0.0, 0.0, 0.0, 0.0, 0.0, 0.0, 0.0, 0.0, 0.0, 0.0, 0.0, 0.0, 0.0, 0.0, 0.0, 0.0, 0.0, 0.0, 0.0, 0.0, 0.0, 0.0, 0.0, 0.0, 0.0, 0.0, 0.0, 0.0, 0.0, 0.0, 0.0, 0.0, 0.0, 0.0, 0.0, 0.0, 0.0, 0.0, 0.0, 0.0, 0.0, 0.0, 0.0, 0.0, 0.0, 0.0, 0.0, 0.0, 0.0, 0.0, 0.0, 0.0, 0.0, 0.0, 0.0, 0.0, 0.0, 0.0, 0.0, 0.0, 0.0, 0.0, 0.0, 0.0, 0.0, 0.0, 0.0, 0.0, 0.0, 0.0, 0.0, 0.0, 0.0, 0.0, 0.0, 0.0, 0.0, 0.0, 0.0, 0.0, 0.0, 0.0, 0.0, 0.0, 0.0, 0.0, 0.0, 0.0, 0.0, 0.0, 0.0, 0.0, 0.0, 0.0, 0.0, 0.0, 0.0, 0.0, 0.0, 0.0, 0.0, 0.0, 0.0, 0.0, 0.0, 0.0, 0.0, 0.0, 0.0, 0.0, 0.0, 0.0, 0.0, 0.0, 0.0, 0.0, 0.0, 0.0, 0.0, 0.0, 0.0, 0.0, 0.0, 0.0, 0.0, 0.0, 0.0, 0.0, 0.0, 0.0, 0.0, 0.0, 0.0, 0.0, 0.0, 0.0, 0.0, 0.0, 0.0, 0.0, 0.0, 0.0, 0.0, 0.0, 0.0, 0.0, 0.0, 0.0, 0.0, 0.0, 0.0, 0.0, 0.0, 0.0, 0.0, 0.0, 0.0, 0.0, 0.0, 0.0, 0.0, 0.0, 0.0, 0.0, 0.0, 0.0, 0.0, 0.0, 0.0, 0.0, 0.0, 0.0, 0.0, 0.0, 0.0, 0.0, 0.0, 0.0, 0.0, 0.0, 0.0, 0.0, 0.0, 0.0, 0.0, 0.0, 0.0, 0.0, 0.0, 0.0, 0.0, 0.0, 0.0, 0.0, 0.0, 0.0, 0.0, 0.0, 0.0, 0.0, 0.0, 0.0, 0.0, 0.0, 0.0, 0.0, 0.0, 0.0, 0.0, 0.0, 0.0, 0.0, 0.0, 0.0, 0.0, 0.0, 0.0, 0.0, 0.0, 0.0, 0.0, 0.0, 0.0, 0.0, 0.0, 0.0, 0.0, 0.0, 0.0, 0.0, 0.0, 0.0, 0.0, 0.0, 0.0, 0.0, 0.0, 0.0, 0.0, 0.0, 0.0, 0.0, 0.0, 0.0, 0.0, 0.0, 0.0, 0.0, 0.0, 0.0, 0.0, 0.0, 0.0, 0.0, 0.0, 0.0, 0.0, 0.0, 0.0, 0.0, 0.0, 0.0, 0.0, 0.0, 0.0, 0.0, 0.0, 0.0, 0.0, 0.0, 0.0, 0.0, 0.0, 0.0, 0.0, 0.0, 0.0, 0.0, 0.0, 0.0, 0.0, 0.0, 0.0, 0.0, 0.0, 0.0, 0.0, 0.0, 0.0, 0.0, 0.0, 0.0, 0.0, 0.0, 0.0, 0.0, 0.0, 0.0, 0.0, 0.0, 0.0, 0.0, 0.0, 0.0, 0.0, 0.0, 0.0, 0.0, 0.0, 0.0, 0.0, 0.0, 0.0, 0.0, 0.0, 0.0, 0.0, 0.0, 0.0, 0.0, 0.0, 0.0, 0.0, 0.0, 0.0, 0.0, 0.0, 0.0, 0.0, 0.0, 0.0, 0.0, 0.0, 0.0, 0.0, 0.0, 0.0, 0.0, 0.0, 0.0, 0.0, 0.0, 0.0, 0.0, 0.0, 0.0, 0.0, 0.0, 0.0, 0.0, 0.0, 0.0, 0.0, 0.0, 0.0, 0.0, 0.0, 0.0, 0.0, 0.0, 0.0, 0.0, 0.0, 0.0, 0.0, 0.0, 0.0, 0.0, 0.0, 0.0, 0.0, 0.0, 0.0, 0.0, 0.0, 0.0, 0.0, 0.0, 0.0, 0.0, 0.0, 0.0, 0.0, 0.0, 0.0, 0.0, 0.0, 0.0, 0.0, 0.0, 0.0, 0.0, 0.0, 0.0, 0.0, 0.0, 0.0, 0.0, 0.0, 0.0, 0.0, 0.0, 0.0, 0.0, 0.0, 0.0, 0.0, 0.0, 0.0, 0.0, 0.0, 0.0, 0.0, 0.0, 0.0, 0.0, 0.0, 0.0, 0.0, 0.0, 0.0, 0.0, 0.0, 0.0, 0.0, 0.0, 0.0, 0.0, 0.0, 0.0, 0.0, 0.0, 0.0, 0.0, 0.0, 0.0, 0.0, 0.0, 0.0, 0.0, 0.0, 0.0, 0.0, 0.0, 0.0, 0.0, 0.0, 0.0, 0.0, 0.0, 0.0, 0.0, 0.0, 0.0, 0.0, 0.0, 0.0, 0.0, 0.0, 0.0, 0.0, 0.0, 0.0, 0.0, 0.0, 0.0, 0.0, 0.0, 0.0, 0.0, 0.0, 0.0, 0.0, 0.0, 0.0, 0.0, 0.0, 0.0, 0.0, 0.0, 0.0, 0.0, 0.0, 0.0, 0.0, 0.0, 0.0, 0.0, 0.0, 0.0, 0.0, 0.0, 0.0, 0.0, 0.0, 0.0, 0.0, 0.0, 0.0, 0.0, 0.0, 0.0, 0.0, 0.0, 0.0, 0.0, 0.0, 0.0, 0.0, 0.0, 0.0, 0.0, 0.0, 0.0, 0.0, 0.0, 0.0, 0.0, 0.0, 0.0, 0.0, 0.0, 0.0, 0.0, 0.0, 0.0, 0.0, 0.0, 0.0, 0.0, 0.0, 0.0, 0.0, 0.0, 0.0, 0.0, 0.0, 0.0, 0.0, 0.0, 0.0, 0.0, 0.0, 0.0, 0.0, 0.0, 0.0, 0.0, 0.0, 0.0, 0.0, 0.0, 0.0, 0.0, 0.0, 0.0, 0.0, 0.0, 0.0, 0.0, 0.0, 0.0, 0.0, 0.0, 0.0, 0.0, 0.0, 0.0, 0.0, 0.0, 0.0, 0.0, 0.0, 0.0, 0.0, 0.0, 0.0, 0.0, 0.0, 0.0, 0.0, 0.0, 0.0, 0.0, 0.0, 0.0, 0.0, 0.0, 0.0, 0.0, 0.0, 0.0, 0.0, 0.0, 0.0, 0.0, 0.0, 0.0, 0.0, 0.0, 0.0, 0.0, 0.0, 0.0, 0.0, 0.0, 0.0, 0.0, 0.0, 0.0, 0.0, 0.0, 0.0, 0.0, 0.0, 0.0, 0.0, 0.0, 0.0, 0.0, 0.0, 0.0, 0.0, 0.0, 0.0, 0.0, 0.0, 0.0, 0.0, 0.0, 0.0, 0.0, 0.0, 0.0, 0.0, 0.0, 0.0, 0.0, 0.0, 0.0, 0.0, 0.0, 0.0, 0.0, 0.0, 0.0, 0.0, 0.0, 0.0, 0.0, 0.0, 0.0, 0.0, 0.0, 0.0, 0.0, 0.0, 0.0, 0.0, 0.0, 0.0, 0.0, 0.0, 0.0, 0.0, 0.0, 0.0, 0.0, 0.0, 0.0, 0.0, 0.0, 0.0, 0.0, 0.0, 0.0, 0.0, 0.0, 0.0, 0.0, 0.0, 0.0, 0.0, 0.0, 0.0, 0.0, 0.0, 0.0, 0.0, 0.0, 0.0, 0.0, 0.0, 0.0, 0.0, 0.0, 0.0, 0.0, 0.0, 0.0, 0.0, 0.0, 0.0, 0.0, 0.0, 0.0, 0.0, 0.0, 0.0, 0.0, 0.0, 0.0, 0.0, 0.0, 0.0, 0.0, 0.0, 0.0, 0.0, 0.0, 0.0, 0.0, 0.0, 0.0, 0.0, 0.0, 0.0, 0.0, 0.0, 0.0, 0.0, 0.0, 0.0, 0.0, 0.0, 0.0, 0.0, 0.0, 0.0, 0.0, 0.0, 0.0, 0.0, 0.0, 0.0, 0.0, 0.0, 0.0, 0.0, 0.0, 0.0, 0.0, 0.0, 0.0, 0.0, 0.0, 0.0, 0.0, 0.0, 0.0, 0.0, 0.0, 0.0, 0.0, 0.0, 0.0, 0.0, 0.0, 0.0, 0.0, 0.0, 0.0, 0.0, 0.0, 0.0, 0.0, 0.0, 0.0, 0.0, 0.0, 0.0, 0.0, 0.0, 0.0, 0.0, 0.0, 0.0, 0.0, 0.0, 0.0, 0.0, 0.0, 0.0, 0.0, 0.0, 0.0, 0.0, 0.0, 0.0, 0.0, 0.0, 0.0, 0.0, 0.0, 0.0, 0.0, 0.0, 0.0, 0.0, 0.0, 0.0, 0.0, 0.0, 0.0, 0.0, 0.0, 0.0, 0.0, 0.0, 0.0, 0.0, 0.0, 0.0, 0.0, 0.0, 0.0, 0.0, 0.0, 0.0, 0.0, 0.0, 0.0, 0.0, 0.0, 0.0, 0.0, 0.0, 0.0, 0.0, 0.0, 0.0, 0.0, 0.0, 0.0, 0.0, 0.0, 0.0, 0.0, 0.0, 0.0, 0.0, 0.0, 0.0, 0.0, 0.0, 0.0, 0.0, 0.0, 0.0, 0.0, 0.0, 0.0, 0.0, 0.0, 0.0, 0.0, 0.0, 0.0, 0.0, 0.0, 0.0, 0.0, 0.0, 0.0, 0.0, 0.0, 0.0, 0.0, 0.0, 0.0, 0.0, 0.0, 0.0, 0.0, 0.0, 0.0, 0.0, 0.0, 0.0, 0.0, 0.0, 0.0, 0.0, 0.0, 0.0, 0.0, 0.0, 0.0, 0.0, 0.0, 0.0, 0.0, 0.0, 0.0, 0.0, 0.0, 0.0, 0.0, 0.0, 0.0, 0.0, 0.0, 0.0, 0.0, 0.0, 0.0, 0.0, 0.0, 0.0, 0.0, 0.0, 0.0, 0.0, 0.0, 0.0, 0.0, 0.0, 0.0, 0.0, 0.0, 0.0, 0.0, 0.0, 0.0, 0.0, 0.0, 0.0, 0.0, 0.0, 0.0, 0.0, 0.0, 0.0, 0.0, 0.0, 0.0, 0.0, 0.0, 0.0, 0.0, 0.0, 0.0, 0.0, 0.0, 0.0, 0.0, 0.0, 0.0, 0.0, 0.0, 0.0, 0.0, 0.0, 0.0, 0.0, 0.0, 0.0, 0.0, 0.0, 0.0, 0.0, 0.0, 0.0, 0.0, 0.0, 0.0, 0.0, 0.0, 0.0, 0.0, 0.0, 0.0, 0.0, 0.0, 0.0, 0.0, 0.0, 0.0, 0.0, 0.0, 0.0, 0.0, 0.0, 0.0, 0.0, 0.0, 0.0, 0.0, 0.0, 0.0, 0.0, 0.0, 0.0, 0.0, 0.0, 0.0, 0.0, 0.0, 0.0, 0.0, 0.0, 0.0, 0.0, 0.0, 0.0, 0.0, 0.0, 0.0, 0.0, 0.0, 0.0, 0.0, 0.0, 0.0, 0.0, 0.0, 0.0, 0.0, 0.0, 0.0, 0.0, 0.0, 0.0, 0.0, 0.0, 0.0, 0.0, 0.0, 0.0, 0.0, 0.0, 0.0, 0.0, 0.0, 0.0, 0.0, 0.0, 0.0, 0.0, 0.0, 0.0, 0.0, 0.0, 0.0, 0.0, 0.0, 0.0, 0.0, 0.0, 0.0, 0.0, 0.0, 0.0, 0.0, 0.0, 0.0, 0.0, 0.0, 0.0, 0.0, 0.0, 0.0, 0.0, 0.0, 0.0, 0.0, 0.0, 0.0, 0.0, 0.0, 0.0, 0.0, 0.0, 0.0, 0.0, 0.0, 0.0, 0.0, 0.0, 0.0, 0.0, 0.0, 0.0, 0.0, 0.0, 0.0, 0.0, 0.0, 0.0, 0.0, 0.0, 0.0, 0.0, 0.0, 0.0, 0.0, 0.0, 0.0, 0.0, 0.0, 0.0, 0.0, 0.0, 0.0, 0.0, 0.0, 0.0, 0.0, 0.0, 0.0, 0.0, 0.0, 0.0, 0.0, 0.0, 0.0, 0.0, 0.0, 0.0, 0.0, 0.0, 0.0, 0.0, 0.0, 0.0, 0.0, 0.0, 0.0, 0.0, 0.0, 0.0, 0.0, 0.0, 0.0, 0.0, 0.0, 0.0, 0.0, 0.0, 0.0, 0.0, 0.0, 0.0, 0.0, 0.0, 0.0, 0.0, 0.0, 0.0, 0.0, 0.0, 0.0, 0.0, 0.0, 0.0, 0.0, 0.0, 0.0, 0.0, 0.0, 0.0, 0.0, 0.0, 0.0, 0.0, 0.0, 0.0, 0.0, 0.0, 0.0, 0.0, 0.0, 0.0, 0.0, 0.0, 0.0, 0.0, 0.0, 0.0, 0.0, 0.0, 0.0, 0.0, 0.0, 0.0, 0.0, 0.0, 0.0, 0.0, 0.0, 0.0, 0.0, 0.0, 0.0, 0.0, 0.0, 0.0, 0.0, 0.0, 0.0, 0.0, 0.0, 0.0, 0.0, 0.0, 0.0, 0.0, 0.0, 0.0, 0.0, 0.0, 0.0, 0.0, 0.0, 0.0, 0.0, 0.0, 0.0, 0.0, 0.0, 0.0, 0.0, 0.0, 0.0, 0.0, 0.0, 0.0, 0.0, 0.0, 0.0, 0.0, 0.0, 0.0, 0.0, 0.0, 0.0, 0.0, 0.0, 0.0, 0.0, 0.0, 0.0, 0.0, 0.0, 0.0, 0.0, 0.0, 0.0, 0.0, 0.0, 0.0, 0.0, 0.0, 0.0, 0.0, 0.0, 0.0, 0.0, 0.0, 0.0, 0.0, 0.0, 0.0, 0.0, 0.0, 0.0, 0.0, 0.0, 0.0, 0.0, 0.0, 0.0, 0.0, 0.0, 0.0, 0.0, 0.0, 0.0, 0.0, 0.0, 0.0, 0.0, 0.0, 0.0, 0.0, 0.0, 0.0, 0.0, 0.0, 0.0, 0.0, 0.0, 0.0, 0.0, 0.0, 0.0, 0.0, 0.0, 0.0, 0.0, 0.0, 0.0, 0.0, 0.0, 0.0, 0.0, 0.0, 0.0, 0.0, 0.0, 0.0, 0.0, 0.0, 0.0, 0.0, 0.0, 0.0, 0.0, 0.0, 0.0, 0.0, 0.0, 0.0, 0.0, 0.0, 0.0, 0.0, 0.0, 0.0, 0.0, 0.0, 0.0, 0.0, 0.0, 0.0, 0.0, 0.0, 0.0, 0.0, 0.0, 0.0, 0.0, 0.0, 0.0, 0.0, 0.0, 0.0, 0.0, 0.0, 0.0, 0.0, 0.0, 0.0, 0.0, 0.0, 0.0, 0.0, 0.0, 0.0, 0.0, 0.0, 0.0, 0.0, 0.0, 0.0, 0.0, 0.0, 0.0, 0.0, 0.0, 0.0, 0.0, 0.0, 0.0, 0.0, 0.0, 0.0, 0.0, 0.0, 0.0, 0.0, 0.0, 0.0, 0.0, 0.0, 0.0, 0.0, 0.0, 0.0, 0.0, 0.0, 0.0, 0.0, 0.0, 0.0, 0.0, 0.0, 0.0, 0.0, 0.0, 0.0, 0.0, 0.0, 0.0, 0.0, 0.0, 0.0, 0.0, 0.0, 0.0, 0.0, 0.0, 0.0, 0.0, 0.0, 0.0, 0.0, 0.0, 0.0, 0.0, 0.0, 0.0, 0.0, 0.0, 0.0, 0.0, 0.0, 0.0, 0.0, 0.0, 0.0, 0.0, 0.0, 0.0, 0.0, 0.0, 0.0, 0.0, 0.0, 0.0, 0.0, 0.0, 0.0, 0.0, 0.0, 0.0, 0.0, 0.0, 0.0, 0.0, 0.0, 0.0, 0.0, 0.0, 0.0, 0.0, 0.0, 0.0, 0.0, 0.0, 0.0, 0.0, 0.0, 0.0, 0.0, 0.0, 0.0, 0.0, 0.0, 0.0, 0.0, 0.0, 0.0, 0.0, 0.0, 0.0, 0.0, 0.0, 0.0, 0.0, 0.0, 0.0, 0.0, 0.0, 0.0, 0.0, 0.0, 0.0, 0.0, 0.0, 0.0, 0.0, 0.0, 0.0, 0.0, 0.0, 0.0, 0.0, 0.0, 0.0, 0.0, 0.0, 0.0, 0.0, 0.0, 0.0, 0.0, 0.0, 0.0, 0.0, 0.0, 0.0, 0.0, 0.0, 0.0, 0.0, 0.0, 0.0, 0.0, 0.0, 0.0, 0.0, 0.0, 0.0, 0.0, 0.0, 0.0, 0.0, 0.0, 0.0, 0.0, 0.0, 0.0, 0.0, 0.0, 0.0, 0.0, 0.0, 0.0, 0.0, 0.0, 0.0, 0.0, 0.0, 0.0, 0.0, 0.0, 0.0, 0.0, 0.0, 0.0, 0.0, 0.0, 0.0, 0.0, 0.0, 0.0, 0.0, 0.0, 0.0, 0.0, 0.0, 0.0, 0.0, 0.0, 0.0, 0.0, 0.0, 0.0, 0.0, 0.0, 0.0, 0.0, 0.0, 0.0, 0.0, 0.0, 0.0, 0.0, 0.0, 0.0, 0.0, 0.0, 0.0, 0.0, 0.0, 0.0, 0.0, 0.0, 0.0, 0.0, 0.0, 0.0, 0.0, 0.0, 0.0, 0.0, 0.0, 0.0, 0.0, 0.0, 0.0, 0.0, 0.0, 0.0, 0.0, 0.0, 0.0, 0.0, 0.0, 0.0, 0.0, 0.0, 0.0, 0.0, 0.0, 0.0, 0.0, 0.0, 0.0, 0.0, 0.0, 0.0, 0.0, 0.0, 0.0, 0.0, 0.0, 0.0, 0.0, 0.0, 0.0, 0.0, 0.0, 0.0, 0.0, 0.0, 0.0, 0.0, 0.0, 0.0, 0.0, 0.0, 0.0, 0.0, 0.0, 0.0, 0.0, 0.0, 0.0, 0.0, 0.0, 0.0, 0.0, 0.0, 0.0, 0.0, 0.0, 0.0, 0.0, 0.0, 0.0, 0.0, 0.0, 0.0, 0.0, 0.0, 0.0, 0.0, 0.0, 0.0, 0.0, 0.0, 0.0, 0.0, 0.0, 0.0, 0.0, 0.0, 0.0, 0.0, 0.0, 0.0, 0.0, 0.0, 0.0, 0.0, 0.0, 0.0, 0.0, 0.0, 0.0, 0.0, 0.0, 0.0, 0.0, 0.0, 0.0, 0.0, 0.0, 0.0, 0.0, 0.0, 0.0, 0.0, 0.0, 0.0, 0.0, 0.0, 0.0, 0.0, 0.0, 0.0, 0.0, 0.0, 0.0, 0.0, 0.0, 0.0, 0.0, 0.0, 0.0, 0.0, 0.0, 0.0, 0.0, 0.0, 0.0, 0.0, 0.0, 0.0, 0.0, 0.0, 0.0, 0.0, 0.0, 0.0, 0.0, 0.0, 0.0, 0.0, 0.0, 0.0, 0.0, 0.0, 0.0, 0.0, 0.0, 0.0, 0.0, 0.0, 0.0, 0.0, 0.0, 0.0, 0.0, 0.0, 0.0, 0.0, 0.0, 0.0, 0.0, 0.0, 0.0, 0.0, 0.0, 0.0, 0.0, 0.0, 0.0, 0.0, 0.0, 0.0, 0.0, 0.0, 0.0, 0.0, 0.0, 0.0, 0.0, 0.0, 0.0, 0.0, 0.0, 0.0, 0.0, 0.0, 0.0, 0.0, 0.0, 0.0, 0.0, 0.0, 0.0, 0.0, 0.0, 0.0, 0.0, 0.0, 0.0, 0.0, 0.0, 0.0, 0.0, 0.0, 0.0, 0.0, 0.0, 0.0, 0.0, 0.0, 0.0, 0.0, 0.0, 0.0, 0.0, 0.0, 0.0, 0.0, 0.0, 0.0, 0.0, 0.0, 0.0, 0.0, 0.0, 0.0, 0.0, 0.0, 0.0, 0.0, 0.0, 0.0, 0.0, 0.0, 0.0, 0.0, 0.0, 0.0, 0.0, 0.0, 0.0, 0.0, 0.0, 0.0, 0.0, 0.0, 0.0, 0.0, 0.0, 0.0, 0.0, 0.0, 0.0, 0.0, 0.0, 0.0, 0.0, 0.0, 0.0, 0.0, 0.0, 0.0, 0.0, 0.0, 0.0, 0.0, 0.0, 0.0, 0.0, 0.0, 0.0, 0.0, 0.0, 0.0, 0.0, 0.0, 0.0, 0.0, 0.0, 0.0, 0.0, 0.0, 0.0, 0.0, 0.0, 0.0, 0.0, 0.0, 0.0, 0.0, 0.0, 0.0, 0.0, 0.0, 0.0, 0.0, 0.0, 0.0, 0.0, 0.0, 0.0, 0.0])
me_circle_002.use_remesh_fix_poles = True
me_circle_002.use_remesh_preserve_attributes = False
me_circle_002.update()
me_circle_003 = bpy.data.meshes.new('Circle.003')
me_circle_003.from_pydata([(17.42, 1.715, 9.0), (17.5, 0.0, 9.0), (17.16, 3.414, 9.0), (22.77, 2.243, 9.0), (17.42, 1.715, -10.0), (17.5, 0.0, -10.0), (17.16, 3.414, -10.0), (22.77, 2.243, -10.0), (22.44, 4.464, -10.0), (22.88, 0.0, -10.0), (29.0, 10.0, 0.0), (20.18, 10.79, -10.0), (21.14, 8.757, -10.0), (21.9, 6.643, -10.0), (29.0, 0.0, 0.0), (29.0, 16.0, 2.0), (34.0, 10.0, 0.0), (41.0, 10.0, 0.0), (34.0, 0.0, 0.0), (34.0, 10.0, 8.0), (34.0, 16.0, 2.0), (41.0, 16.0, 2.0), (34.0, 18.0, 8.0), (34.0, 18.0, 19.63), (29.0, 18.0, 8.0), (41.0, 18.0, 8.0), (41.0, 10.0, 8.0), (41.0, 18.0, 19.63), (41.0, 18.0, 49.0), (41.0, 10.0, 19.63), (41.0, 10.0, 49.0), (34.0, 10.0, 19.63), (34.0, 10.0, 49.0), (29.0, 10.0, 19.63), (29.0, 10.0, 49.0), (29.0, 10.0, 8.0), (29.0, 18.0, 19.63), (20.18, 10.79, 9.0), (20.18, 12.71, 9.0), (20.18, 14.52, 9.0), (20.18, 16.18, 9.0), (17.69, 14.52, 9.0), (16.18, 16.18, 9.0), (19.03, 12.71, 9.0), (13.53, 11.1, 9.0), (14.55, 9.722, 9.0), (12.37, 12.37, 9.0), (13.53, 11.1, -10.0), (14.55, 9.722, -10.0), (12.37, 12.37, -10.0), (17.69, 14.52, -10.0), (16.18, 16.18, -10.0), (19.03, 12.71, -10.0), (14.52, 17.69, -10.0), (11.1, 13.53, -10.0), (12.71, 19.03, -10.0), (10.79, 20.18, -10.0), (9.722, 14.55, -10.0), (12.71, 19.03, 9.0), (20.18, 19.03, 9.0), (20.18, 17.69, 9.0), (14.52, 17.69, 9.0), (11.1, 13.53, 9.0), (9.722, 14.55, 9.0), (8.249, 15.43, 9.0), (6.697, 16.17, 9.0), (10.79, 20.18, 9.0), (8.249, 15.43, -10.0), (6.697, 16.17, -10.0), (5.08, 16.75, -10.0), (8.757, 21.14, -10.0), (6.643, 21.9, -10.0), (8.251, 27.66, -10.0), (10.16, 27.66, -10.0), (6.259, 27.66, -10.0), (8.251, 27.66, 9.0), (10.16, 27.66, 9.0), (6.259, 27.66, 9.0), (8.757, 21.14, 9.0), (6.643, 21.9, 9.0), (4.292, 22.44, 9.0), (5.08, 16.75, 9.0), (4.292, 17.0, 9.0), (4.292, 17.0, -10.0), (4.292, 22.44, -10.0), (4.292, 27.66, -10.0), (4.292, 27.66, 9.0), (15.43, 8.249, -10.0), (16.17, 6.697, -10.0), (15.43, 8.249, 9.0), (16.17, 6.697, 9.0), (16.75, 5.08, 9.0), (21.14, 8.757, 9.0), (21.9, 6.643, 9.0), (22.44, 4.464, 9.0), (16.75, 5.08, -10.0), (20.18, 10.79, 9.0), (29.0, 18.0, 49.0), (29.0, 16.0, 55.0), (34.0, 18.0, 49.0), (34.0, 16.0, 55.0), (34.0, 10.0, 57.0), (41.0, 16.0, 55.0), (41.0, 10.0, 57.0), (29.0, 10.0, 57.0), (34.0, 0.0, 57.0), (34.0, 0.0, 49.0), (29.0, 0.0, 57.0), (29.0, 0.0, 49.0), (29.0, 0.0, 8.0), (34.0, 0.0, 8.0), (22.88, 0.0, 9.0)], [], [(0, 4, 5, 1), (0, 1, 111, 3), (2, 6, 4, 0), (2, 0, 3, 94), (4, 7, 9, 5), (6, 8, 7, 4), (7, 8, 10), (14, 9, 7, 10), (12, 11, 10), (10, 11, 52, 15), (13, 12, 10), (8, 13, 10), (14, 10, 16, 18), (10, 15, 20, 16), (19, 16, 17, 26), (16, 20, 21, 17), (19, 110, 18, 16), (20, 22, 25, 21), (15, 24, 22, 20), (22, 23, 27, 25), (24, 36, 23, 22), (25, 26, 17, 21), (29, 26, 25, 27), (23, 99, 28, 27), (30, 29, 27, 28), (32, 31, 29, 30), (31, 19, 26, 29), (33, 35, 19, 31), (34, 33, 31, 32), (34, 97, 36, 33), (35, 33, 37), (39, 33, 36, 40), (37, 33, 38, 96), (38, 33, 39), (43, 38, 39, 41), (41, 39, 40, 42), (46, 44, 41, 42), (44, 45, 43, 41), (44, 47, 48, 45), (46, 49, 47, 44), (47, 50, 52, 48), (49, 51, 50, 47), (50, 51, 15), (52, 50, 15), (48, 52, 11, 87), (51, 53, 15), (54, 53, 51, 49), (57, 55, 53, 54), (53, 55, 15), (58, 55, 56, 66), (67, 56, 55, 57), (58, 59, 55), (59, 15, 55), (59, 60, 36), (61, 60, 59, 58), (15, 59, 24), (36, 24, 59), (40, 36, 60), (42, 40, 60, 61), (62, 46, 42, 61), (63, 62, 61, 58), (62, 54, 49, 46), (63, 57, 54, 62), (64, 67, 57, 63), (64, 63, 58, 66), (65, 68, 67, 64), (65, 64, 66, 78), (68, 70, 56, 67), (81, 69, 68, 65), (69, 71, 70, 68), (70, 72, 73, 56), (71, 74, 72, 70), (76, 73, 72, 75), (75, 72, 74, 77), (78, 66, 76, 75), (79, 78, 75, 77), (81, 65, 78, 79), (80, 79, 77, 86), (82, 81, 79, 80), (82, 83, 69, 81), (80, 84, 83, 82), (83, 84, 71, 69), (84, 85, 74, 71), (86, 85, 84, 80), (77, 74, 85, 86), (66, 56, 73, 76), (45, 48, 87, 89), (89, 87, 88, 90), (87, 11, 12, 88), (89, 90, 92, 37), (45, 89, 37, 43), (90, 88, 95, 91), (90, 91, 93, 92), (92, 35, 37), (93, 35, 92), (94, 35, 93), (91, 2, 94, 93), (3, 35, 94), (91, 95, 6, 2), (95, 13, 8, 6), (88, 12, 13, 95), (37, 96, 38, 43), (36, 97, 99, 23), (34, 104, 98, 97), (97, 98, 100, 99), (99, 100, 102, 28), (100, 101, 103, 102), (98, 104, 101, 100), (30, 28, 102, 103), (101, 32, 30, 103), (32, 101, 105, 106), (101, 104, 107, 105), (104, 34, 108, 107), (34, 32, 106, 108), (3, 111, 109, 35), (35, 109, 110, 19)])
_uv = me_circle_003.uv_layers.new(name='UVMap')
_uv.uv.foreach_set('vector', [0.0, 0.0, 0.0, 0.0, 0.0, 0.0, 0.0, 0.0, 0.0, 0.0, 0.0, 0.0, 0.0, 0.0, 0.0, 0.0, 0.0, 0.0, 0.0, 0.0, 0.0, 0.0, 0.0, 0.0, 0.0, 0.0, 0.0, 0.0, 0.0, 0.0, 0.0, 0.0, 0.0, 0.0, 0.0, 0.0, 0.0, 0.0, 0.0, 0.0, 0.0, 0.0, 0.0, 0.0, 0.0, 0.0, 0.0, 0.0, 0.0, 0.0, 0.0, 0.0, 1.0, 1.0, 1.0, 0.5, 0.0, 0.0, 0.0, 0.0, 1.0, 1.0, 0.0, 0.0, 0.0, 0.0, 1.0, 1.0, 1.0, 1.0, 0.0, 0.0, 0.0, 0.0, 1.0, 1.0, 0.0, 0.0, 0.0, 0.0, 1.0, 1.0, 0.0, 0.0, 0.0, 0.0, 1.0, 1.0, 1.0, 0.5, 1.0, 1.0, 1.0, 1.0, 1.0, 0.5, 1.0, 1.0, 1.0, 1.0, 1.0, 1.0, 1.0, 1.0, 1.0, 1.0, 1.0, 1.0, 1.0, 1.0, 1.0, 1.0, 1.0, 1.0, 1.0, 1.0, 1.0, 1.0, 1.0, 1.0, 1.0, 1.0, 1.0, 0.5, 1.0, 0.5, 1.0, 1.0, 1.0, 1.0, 1.0, 1.0, 1.0, 1.0, 1.0, 1.0, 1.0, 1.0, 1.0, 1.0, 1.0, 1.0, 1.0, 1.0, 1.0, 1.0, 0.7164, 1.0, 0.7164, 1.0, 1.0, 1.0, 1.0, 1.0, 0.7164, 1.0, 0.7164, 1.0, 1.0, 1.0, 1.0, 1.0, 1.0, 1.0, 1.0, 1.0, 1.0, 1.0, 0.7164, 1.0, 1.0, 1.0, 1.0, 1.0, 0.7164, 1.0, 0.7164, 1.0, 0.0, 1.0, 0.0, 1.0, 0.7164, 1.0, 0.0, 1.0, 0.7164, 1.0, 0.7164, 1.0, 0.0, 1.0, 0.0, 1.0, 0.7164, 1.0, 0.7164, 1.0, 0.0, 1.0, 0.7164, 1.0, 1.0, 1.0, 1.0, 1.0, 0.7164, 1.0, 0.7164, 1.0, 1.0, 1.0, 1.0, 1.0, 0.7164, 1.0, 0.0, 1.0, 0.7164, 1.0, 0.7164, 1.0, 0.0, 1.0, 0.0, 1.0, 0.0, 1.0, 0.7164, 1.0, 0.7164, 1.0, 1.0, 1.0, 0.7164, 1.0, 0.0, 0.0, 0.0, 0.0, 0.7164, 1.0, 0.7164, 1.0, 0.0, 0.0, 0.0, 0.0, 0.7164, 1.0, 0.0, 0.0, 0.0, 0.0, 0.0, 0.0, 0.7164, 1.0, 0.0, 0.0, 0.0, 0.0, 0.0, 0.0, 0.0, 0.0, 0.0, 0.0, 0.0, 0.0, 0.0, 0.0, 0.0, 0.0, 0.0, 0.0, 0.0, 0.0, 0.0, 0.0, 0.0, 0.0, 0.0, 0.0, 0.0, 0.0, 0.0, 0.0, 0.0, 0.0, 0.0, 0.0, 0.0, 0.0, 0.0, 0.0, 0.0, 0.0, 0.0, 0.0, 0.0, 0.0, 0.0, 0.0, 0.0, 0.0, 0.0, 0.0, 0.0, 0.0, 0.0, 0.0, 0.0, 0.0, 0.0, 0.0, 0.0, 0.0, 0.0, 0.0, 0.0, 0.0, 0.0, 0.0, 0.0, 0.0, 0.0, 0.0, 1.0, 1.0, 0.0, 0.0, 0.0, 0.0, 1.0, 1.0, 0.0, 0.0, 0.0, 0.0, 0.0, 0.0, 0.0, 0.0, 0.0, 0.0, 0.0, 0.0, 1.0, 1.0, 0.0, 0.0, 0.0, 0.0, 0.0, 0.0, 0.0, 0.0, 0.0, 0.0, 0.0, 0.0, 0.0, 0.0, 0.0, 0.0, 0.0, 0.0, 0.0, 0.0, 1.0, 1.0, 0.0, 0.0, 0.0, 0.0, 0.0, 0.0, 0.0, 0.0, 0.0, 0.0, 0.0, 0.0, 0.0, 0.0, 0.0, 0.0, 0.0, 0.0, 0.0, 0.0, 0.0, 0.0, 0.0, 0.0, 1.0, 1.0, 0.0, 0.0, 0.0, 0.0, 0.0, 0.0, 0.7164, 1.0, 0.0, 0.0, 0.0, 0.0, 0.0, 0.0, 0.0, 0.0, 1.0, 1.0, 0.0, 0.0, 1.0, 1.0, 0.7164, 1.0, 1.0, 1.0, 0.0, 0.0, 0.0, 0.0, 0.7164, 1.0, 0.0, 0.0, 0.0, 0.0, 0.0, 0.0, 0.0, 0.0, 0.0, 0.0, 0.0, 0.0, 0.0, 0.0, 0.0, 0.0, 0.0, 0.0, 0.0, 0.0, 0.0, 0.0, 0.0, 0.0, 0.0, 0.0, 0.0, 0.0, 0.0, 0.0, 0.0, 0.0, 0.0, 0.0, 0.0, 0.0, 0.0, 0.0, 0.0, 0.0, 0.0, 0.0, 0.0, 0.0, 0.0, 0.0, 0.0, 0.0, 0.0, 0.0, 0.0, 0.0, 0.0, 0.0, 0.0, 0.0, 0.0, 0.0, 0.0, 0.0, 0.0, 0.0, 0.0, 0.0, 0.0, 0.0, 0.0, 0.0, 0.0, 0.0, 0.0, 0.0, 0.0, 0.0, 0.0, 0.0, 0.0, 0.0, 0.0, 0.0, 0.0, 0.0, 0.0, 0.0, 0.0, 0.0, 0.0, 0.0, 0.0, 0.0, 0.0, 0.0, 0.0, 0.0, 0.0, 0.0, 0.0, 0.0, 0.0, 0.0, 0.0, 0.0, 0.0, 0.0, 0.0, 0.0, 0.0, 0.0, 0.0, 0.0, 0.0, 0.0, 0.0, 0.0, 0.0, 0.0, 0.0, 0.0, 0.0, 0.0, 0.0, 0.0, 0.0, 0.0, 0.0, 0.0, 0.0, 0.0, 0.0, 0.0, 0.0, 0.0, 0.0, 0.0, 0.0, 0.0, 0.0, 0.0, 0.0, 0.0, 0.0, 0.0, 0.0, 0.0, 0.0, 0.0, 0.0, 0.0, 0.0, 0.0, 0.0, 0.0, 0.0, 0.0, 0.0, 0.0, 0.0, 0.0, 0.0, 0.0, 0.0, 0.0, 0.0, 0.0, 0.0, 0.0, 0.0, 0.0, 0.0, 0.0, 0.0, 0.0, 0.0, 0.0, 0.0, 0.0, 0.0, 0.0, 0.0, 0.0, 0.0, 0.0, 0.0, 0.0, 0.0, 0.0, 0.0, 0.0, 0.0, 0.0, 0.0, 0.0, 0.0, 0.0, 0.0, 0.0, 0.0, 0.0, 0.0, 0.0, 0.0, 0.0, 0.0, 0.0, 0.0, 0.0, 0.0, 0.0, 0.0, 0.0, 0.0, 0.0, 0.0, 0.0, 0.0, 0.0, 0.0, 0.0, 0.0, 0.0, 0.0, 0.0, 0.0, 0.0, 0.0, 0.0, 0.0, 0.0, 0.0, 0.0, 0.0, 0.0, 0.0, 0.0, 0.0, 0.0, 0.0, 0.0, 0.0, 0.0, 0.0, 0.0, 0.0, 0.0, 0.0, 0.0, 0.0, 0.0, 0.0, 0.0, 0.0, 0.0, 0.0, 0.0, 0.0, 0.0, 0.0, 0.0, 0.0, 0.0, 0.0, 0.0, 0.0, 0.0, 0.0, 0.0, 0.0, 0.0, 0.0, 0.0, 0.0, 0.0, 0.0, 0.0, 0.0, 0.0, 0.0, 0.0, 0.0, 0.0, 0.0, 0.0, 0.0, 0.0, 1.0, 1.0, 0.0, 0.0, 0.0, 0.0, 1.0, 1.0, 0.0, 0.0, 0.0, 0.0, 1.0, 1.0, 0.0, 0.0, 0.0, 0.0, 0.0, 0.0, 0.0, 0.0, 0.0, 0.0, 0.0, 0.0, 1.0, 1.0, 0.0, 0.0, 0.0, 0.0, 0.0, 0.0, 0.0, 0.0, 0.0, 0.0, 0.0, 0.0, 0.0, 0.0, 0.0, 0.0, 0.0, 0.0, 0.0, 0.0, 0.0, 0.0, 0.0, 0.0, 0.0, 0.0, 0.0, 0.0, 0.0, 0.0, 0.0, 0.0, 0.0, 0.0, 0.7164, 1.0, 0.0, 1.0, 0.0, 1.0, 0.7164, 1.0, 0.0, 1.0, 0.0, 1.0, 0.0, 1.0, 0.0, 1.0, 0.0, 1.0, 0.0, 1.0, 0.0, 1.0, 0.0, 1.0, 0.0, 1.0, 0.0, 1.0, 0.0, 1.0, 0.0, 1.0, 0.0, 1.0, 0.0, 1.0, 0.0, 1.0, 0.0, 1.0, 0.0, 1.0, 0.0, 1.0, 0.0, 1.0, 0.0, 1.0, 0.0, 1.0, 0.0, 1.0, 0.0, 1.0, 0.0, 1.0, 0.0, 1.0, 0.0, 1.0, 0.0, 1.0, 0.0, 1.0, 0.0, 1.0, 0.0, 1.0, 0.0, 1.0, 0.0, 1.0, 0.0, 1.0, 0.0, 1.0, 0.0, 1.0, 0.0, 1.0, 0.0, 1.0, 0.0, 1.0, 0.0, 1.0, 0.0, 1.0, 0.0, 1.0, 0.0, 1.0, 0.0, 1.0, 0.0, 1.0, 0.0, 0.0, 0.0, 0.0, 1.0, 0.5, 1.0, 1.0, 1.0, 1.0, 1.0, 0.5, 1.0, 0.5, 1.0, 1.0])
me_circle_003.use_remesh_fix_poles = True
me_circle_003.use_remesh_preserve_attributes = False
me_circle_003.update()

# ---- objects
ob_support = bpy.data.objects.new('Support', me_circle)
ob_bolts = bpy.data.objects.new('Bolts', me_circle_002)
ob_main = bpy.data.objects.new('Main', me_circle_003)

# ---- transforms, parenting, visibility, modifiers, constraints
ob_support.location = (0.0, 0.0, 0.0)
_m = ob_support.modifiers.new('Mirror', 'MIRROR')
_m.use_axis = (False, True, False)
_m.use_clip = True
_m = ob_support.modifiers.new('Boolean', 'BOOLEAN')
_m.object = ob_bolts
ob_bolts.location = (0.0, 0.0, 0.0)
_m = ob_bolts.modifiers.new('Mirror', 'MIRROR')
_m.use_axis = (False, True, False)
ob_main.location = (0.0, 0.0, 0.0)
_m = ob_main.modifiers.new('Mirror', 'MIRROR')
_m.use_axis = (False, True, False)
_m.use_clip = True
_m = ob_main.modifiers.new('Boolean', 'BOOLEAN')
_m.object = ob_bolts

# ---- collection membership
col_collection.objects.link(ob_support)
col_collection.objects.link(ob_bolts)
col_collection.objects.link(ob_main)

# ---- scene / render settings (as saved in the file)
scene.frame_start = 1; scene.frame_end = 250; scene.frame_set(1)
scene.render.engine = 'BLENDER_EEVEE_NEXT'
scene.cycles.use_denoising = False
scene.cycles.samples = 128
scene.cycles.sampling_pattern = 'TABULATED_SOBOL'
scene.cycles.use_adaptive_sampling = False
scene.cycles.use_light_tree = False
scene.view_settings.view_transform = 'Filmic'
bpy.context.view_layer.update()

# ---- added for rendering (the .blend has no active camera and no usable light): camera, sun
cam_auto = bpy.data.cameras.new('AutoCamera')
cam_auto.lens = 50.0
cam_auto.sensor_width = 36.0
cam_auto.clip_end = 1751.2
ob_auto_camera = bpy.data.objects.new('AutoCamera', cam_auto)
scene.collection.objects.link(ob_auto_camera)
ob_auto_camera.location = (108.842, -119.741, 103.327)
ob_auto_camera.rotation_euler = (1.09748, -7.21219e-08, 0.694738)
scene.camera = ob_auto_camera
light_auto_sun = bpy.data.lights.new('AutoSun', 'SUN')
light_auto_sun.energy = 3.0
light_auto_sun.angle = 0.0523599
ob_auto_sun = bpy.data.objects.new('AutoSun', light_auto_sun)
scene.collection.objects.link(ob_auto_sun)
ob_auto_sun.rotation_euler = (0.872665, 0.174533, 0.523599)
bpy.context.view_layer.update()
